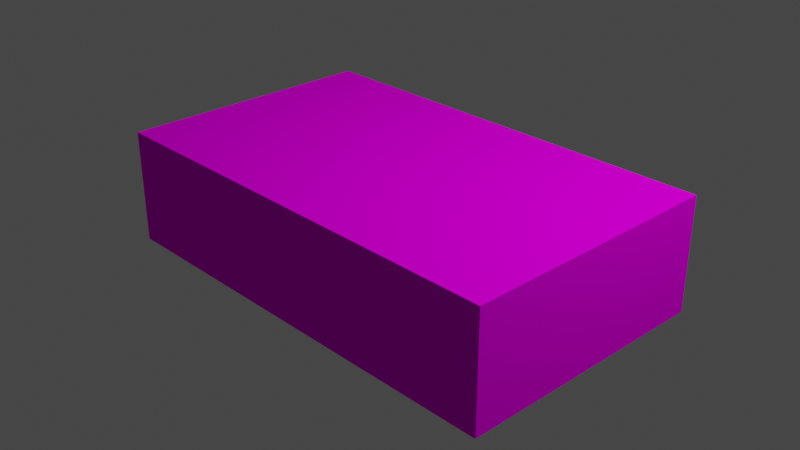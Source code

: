 # Source: pillow.blend  (saved by Blender 2.91.10; exported with 4.5.12 LTS)
import bpy
from mathutils import Matrix  # noqa: F401  (used for matrix-valued properties, if any)

bpy.ops.wm.read_factory_settings(use_empty=True)
scene = bpy.context.scene
scene.name = 'Scene'

# ---- collections
col_collection = bpy.data.collections.new('Collection'); scene.collection.children.link(col_collection)

# ---- images (referenced by path relative to the original .blend; pixels are not part of the script)
import os
ASSET_DIR = os.environ.get("B2B_ASSET_DIR", "")  # directory of the original .blend (textures are referenced by path, not embedded)
HERE = os.path.dirname(os.path.abspath(__file__))  # packed textures are extracted next to this script under _unpacked/

def load_image(name, relpath, width, height, colorspace="sRGB"):
    """Load a texture the original file referenced (path relative to the .blend, or extracted next to this script)."""
    p = next((c for c in (os.path.join(HERE, relpath), os.path.join(ASSET_DIR, relpath)) if relpath and os.path.exists(c)), "")
    if p:
        img = bpy.data.images.load(p, check_existing=True)
        img.name = name
    else:  # same state as the original file: an image datablock whose file is absent (Cycles renders it pink)
        img = bpy.data.images.new(name, width, height)
        img.source = "FILE"
        img.filepath = "//" + (relpath or name)
    img.colorspace_settings.name = colorspace
    return img
img_texturaalmohada_jpg = load_image('texturaAlmohada.jpg', 'texturaAlmohada.jpg', 1024, 1024, 'sRGB')

# ---- materials (node trees are filled in below, after node groups)
mat_material = bpy.data.materials.new('Material')
mat_material.alpha_threshold = 0.0
mat_material.use_transparent_shadow = False
mat_material.line_color = (0.0, 0.0, 0.0, 1.0)

# ---- material node trees
mat_material.use_nodes = True; mat_material.node_tree.nodes.clear()
_N = mat_material.node_tree.nodes; _L = mat_material.node_tree.links
n0 = _N.new('ShaderNodeOutputMaterial'); n0.name = 'Material Output'; n0.location = (300, 300)
n1 = _N.new('ShaderNodeBsdfDiffuse'); n1.name = 'BSDF Difuso'; n1.location = (10, 300)
n1.inputs[1].default_value = 0.4
n2 = _N.new('ShaderNodeTexImage'); n2.name = 'Imagen'; n2.location = (-280, 275)
n2.image = img_texturaalmohada_jpg
_L.new(n1.outputs[0], n0.inputs[0])
_L.new(n2.outputs[0], n1.inputs[0])
n0.is_active_output = True

# ---- world
world_world = bpy.data.worlds.new('World'); scene.world = world_world
world_world.use_nodes = True; world_world.node_tree.nodes.clear()
_N = world_world.node_tree.nodes; _L = world_world.node_tree.links
n0 = _N.new('ShaderNodeOutputWorld'); n0.name = 'World Output'; n0.location = (300, 300)
n1 = _N.new('ShaderNodeBackground'); n1.name = 'Background'; n1.location = (10, 300)
n1.inputs[0].default_value = (0.05088, 0.05088, 0.05088, 1.0)
_L.new(n1.outputs[0], n0.inputs[0])
n0.is_active_output = True
world_world.color = (0.05088, 0.05088, 0.05088)
world_world.use_sun_shadow = False
world_world.sun_shadow_jitter_overblur = 0.0

# ---- cameras
cam_camera = bpy.data.cameras.new('Camera')
cam_camera.clip_end = 100.0
cam_camera.ortho_scale = 7.314

# ---- lights
light_light = bpy.data.lights.new('Light', 'POINT')
light_light.transmission_factor = 0.0
light_light.energy = 1000.0
light_light.shadow_soft_size = 0.1
light_light.shadow_maximum_resolution = 0.006
light_light.use_absolute_resolution = True

# ---- meshes
me_cube = bpy.data.meshes.new('Cube')
me_cube.from_pydata([(1.003, 1.464, 1.227), (1.003, 1.464, -1.227), (1.003, -1.464, 1.227), (1.003, -1.464, -1.227), (-1.003, 1.464, 1.227), (-1.003, 1.464, -1.227), (-1.003, -1.464, 1.227), (-1.003, -1.464, -1.227)], [], [(0, 4, 6, 2), (3, 2, 6, 7), (7, 6, 4, 5), (5, 1, 3, 7), (1, 0, 2, 3), (5, 4, 0, 1)])
_uv = me_cube.uv_layers.new(name='UVMap')
_uv.uv.foreach_set('vector', [0.6425, 0.5, 0.8925, 0.5, 0.8925, 0.75, 0.6425, 0.75, 0.329, 0.8865, 0.331, 0.6365, 0.581, 0.6385, 0.579, 0.8885, 0.4516, 0.0, 0.5484, 0.0, 0.5484, 0.25, 0.4516, 0.25, 0.2025, 0.5, 0.4525, 0.5, 0.4525, 0.75, 0.2025, 0.75, 0.3694, 0.5088, 0.4981, 0.5088, 0.4981, 0.7588, 0.3694, 0.7588, 0.3866, 0.4991, 0.3884, 0.2491, 0.6384, 0.2509, 0.6366, 0.5009])
me_cube.materials.append(mat_material)
me_cube.use_remesh_preserve_volume = False
me_cube.use_remesh_preserve_attributes = False
me_cube.use_mirror_vertex_groups = False
me_cube.update()

# ---- objects
ob_cube = bpy.data.objects.new('Cube', me_cube)
ob_light = bpy.data.objects.new('Light', light_light)
ob_camera = bpy.data.objects.new('Camera', cam_camera)

# ---- transforms, parenting, visibility, modifiers, constraints
ob_cube.location = (0.0, 0.0, 0.0)
ob_cube.scale = (-2.45, 1.0, 0.5107)
ob_cube.lock_rotations_4d = False
ob_cube.empty_display_type = 'ARROWS'
ob_cube.lineart.crease_threshold = 0.0
ob_light.location = (4.076, 1.005, 5.904)
ob_light.rotation_euler = (0.6503, 0.05522, 1.866)
ob_light.lock_rotations_4d = False
ob_light.empty_display_type = 'ARROWS'
ob_light.color = (0.0, 0.0, 0.0, 0.0)
ob_light.lineart.crease_threshold = 0.0
ob_camera.location = (7.359, -6.926, 4.958)
ob_camera.rotation_euler = (1.109, 0.0, 0.8149)
ob_camera.lock_rotations_4d = False
ob_camera.empty_display_type = 'ARROWS'
ob_camera.color = (0.0, 0.0, 0.0, 0.0)
ob_camera.display_type = 'WIRE'
ob_camera.lineart.crease_threshold = 0.0

# ---- collection membership
col_collection.objects.link(ob_cube)
col_collection.objects.link(ob_light)
col_collection.objects.link(ob_camera)

# ---- scene / render settings (as saved in the file)
scene.camera = ob_camera
scene.frame_start = 1; scene.frame_end = 250; scene.frame_set(1)
scene.render.engine = 'BLENDER_EEVEE_NEXT'
scene.cycles.use_denoising = False
scene.cycles.samples = 128
scene.cycles.sampling_pattern = 'TABULATED_SOBOL'
scene.cycles.use_adaptive_sampling = False
scene.cycles.use_light_tree = False
scene.view_settings.view_transform = 'Filmic'
bpy.context.view_layer.update()
